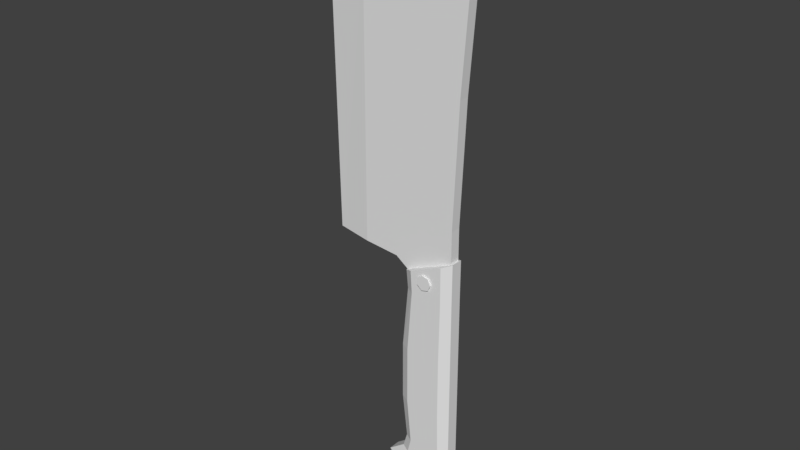 # Source: Cleaver.blend  (saved by Blender 2.79.0; exported with 4.5.12 LTS)
import bpy
from mathutils import Matrix  # noqa: F401  (used for matrix-valued properties, if any)

bpy.ops.wm.read_factory_settings(use_empty=True)
scene = bpy.context.scene
scene.name = 'Scene'

# ---- collections
col_collection_1 = bpy.data.collections.new('Collection 1'); scene.collection.children.link(col_collection_1)

# ---- materials (node trees are filled in below, after node groups)
mat_material = bpy.data.materials.new('Material')
mat_material.alpha_threshold = 0.0
mat_material.use_transparent_shadow = False
mat_material.roughness = 0.5
mat_material.specular_intensity = 0.0

# ---- material node trees

# ---- world
world_world = bpy.data.worlds.new('World'); scene.world = world_world
world_world.color = (0.05088, 0.05088, 0.05088)
world_world.use_sun_shadow = False
world_world.sun_shadow_jitter_overblur = 0.0
world_world.cycles.sampling_method = 'MANUAL'

# ---- meshes
me_cleaver = bpy.data.meshes.new('Cleaver')
me_cleaver.from_pydata([(-0.2326, -0.09002, -0.3376), (0.514, -0.09002, -0.3376), (-0.2403, -0.09002, -2.823), (0.514, -0.09002, -2.884), (-0.3207, -0.09002, -1.276), (0.514, -0.09002, -1.276), (-0.3207, -0.09002, -2.153), (0.514, -0.09002, -2.153), (-0.5619, -0.09002, -3.236), (0.514, -0.09002, -3.297), (-0.4049, -0.09002, -3.642), (0.514, -0.09002, -3.638), (-0.3054, -0.09002, -3.041), (0.514, -0.09002, -3.091), (-0.1333, -0.09002, -3.945), (0.2827, -0.09002, -3.942), (-0.2602, -0.09002, -0.05738), (0.5165, -0.09002, 0.278), (-0.4463, -0.07799, 0.08824), (0.4816, -0.07799, 0.7501), (-0.2285, -0.07799, -0.06652), (0.4814, -0.07799, 0.03303), (-1.493, -0.01713, 0.1763), (-1.573, -0.01713, 4.032), (0.5597, -0.07799, 2.566), (0.6758, -0.07799, 4.105), (-1.577, -0.01713, 4.981), (0.6263, -0.07799, 4.353), (0.419, -0.07799, 4.553), (-0.9765, -0.07799, 0.3427), (-0.9774, -0.07799, 4.051), (-0.9766, -0.07799, 4.869), (-0.9752, -0.07799, 0.1357), (0.3807, -0.1677, -0.3376), (0.3793, -0.1677, -2.873), (0.3649, -0.1677, -1.276), (0.3649, -0.1677, -2.153), (0.3806, -0.1677, -3.286), (0.3802, -0.1677, -3.639), (0.3805, -0.1677, -3.082), (0.187, -0.1677, -3.942), (0.3778, -0.1677, 0.2181), (-0.1102, -0.1677, -2.833), (-0.1767, -0.1677, -1.276), (-0.1767, -0.1677, -2.153), (-0.3763, -0.1677, -3.247), (-0.2209, -0.1677, -3.641), (-0.03609, -0.1677, -3.945), (-0.1038, -0.1677, -0.3376), (-0.164, -0.1677, -3.049), (-0.1262, -0.1677, 0.0004654), (0.2266, -0.1932, -0.1006), (0.183, -0.1932, -0.1911), (0.08512, -0.1932, -0.2135), (0.006592, -0.1932, -0.1508), (0.006592, -0.1932, -0.0504), (0.08512, -0.1932, 0.01222), (0.183, -0.1932, -0.01012), (0.2266, -0.1932, -3.49), (0.183, -0.1932, -3.581), (0.08512, -0.1932, -3.603), (0.006593, -0.1932, -3.54), (0.006593, -0.1932, -3.44), (0.08512, -0.1932, -3.377), (0.183, -0.1932, -3.4), (0.3669, -0.07799, 4.025), (0.418, -0.07799, 4.149), (0.12, -0.07799, 4.025), (0.06885, -0.07799, 4.149), (0.3669, -0.07799, 4.272), (0.12, -0.07799, 4.272), (0.2434, -0.07799, 4.323), (0.2434, -0.07799, 3.974), (0.07992, -0.07799, 4.635), (-0.2326, 0.09002, -0.3376), (0.514, 0.09002, -0.3376), (-0.2403, 0.09002, -2.823), (0.514, 0.09002, -2.884), (-0.3207, 0.09002, -1.276), (0.514, 0.09002, -1.276), (-0.3207, 0.09002, -2.153), (0.514, 0.09002, -2.153), (-0.5619, 0.09002, -3.236), (0.514, 0.09002, -3.297), (-0.4049, 0.09002, -3.642), (0.514, 0.09002, -3.638), (-0.3054, 0.09002, -3.041), (0.514, 0.09002, -3.091), (-0.1333, 0.09002, -3.945), (0.2827, 0.09002, -3.942), (-0.2602, 0.09002, -0.05738), (0.5165, 0.09002, 0.278), (-0.4463, 0.07799, 0.08824), (0.4816, 0.07799, 0.7501), (-0.2285, 0.07799, -0.06652), (0.4814, 0.07799, 0.03303), (-1.493, 0.01713, 0.1763), (-1.573, 0.01713, 4.032), (0.5597, 0.07799, 2.566), (0.6758, 0.07799, 4.105), (-1.577, 0.01713, 4.981), (0.6263, 0.07799, 4.353), (0.419, 0.07799, 4.553), (-0.9765, 0.07799, 0.3427), (-0.9774, 0.07799, 4.051), (-0.9766, 0.07799, 4.869), (-0.9752, 0.07799, 0.1357), (0.3807, 0.1677, -0.3376), (0.3793, 0.1677, -2.873), (0.3649, 0.1677, -1.276), (0.3649, 0.1677, -2.153), (0.3806, 0.1677, -3.286), (0.3802, 0.1677, -3.639), (0.3805, 0.1677, -3.082), (0.187, 0.1677, -3.942), (0.3778, 0.1677, 0.2181), (-0.1102, 0.1677, -2.833), (-0.1767, 0.1677, -1.276), (-0.1767, 0.1677, -2.153), (-0.3763, 0.1677, -3.247), (-0.2209, 0.1677, -3.641), (-0.03609, 0.1677, -3.945), (-0.1038, 0.1677, -0.3376), (-0.164, 0.1677, -3.049), (-0.1262, 0.1677, 0.0004654), (0.2266, 0.1932, -0.1006), (0.183, 0.1932, -0.1911), (0.08512, 0.1932, -0.2135), (0.006592, 0.1932, -0.1508), (0.006592, 0.1932, -0.0504), (0.08512, 0.1932, 0.01222), (0.183, 0.1932, -0.01012), (0.2266, 0.1932, -3.49), (0.183, 0.1932, -3.581), (0.08512, 0.1932, -3.603), (0.006593, 0.1932, -3.54), (0.006593, 0.1932, -3.44), (0.08512, 0.1932, -3.377), (0.183, 0.1932, -3.4), (0.3669, 0.07799, 4.025), (0.418, 0.07799, 4.149), (0.12, 0.07799, 4.025), (0.06885, 0.07799, 4.149), (0.3669, 0.07799, 4.272), (0.12, 0.07799, 4.272), (0.2434, 0.07799, 4.323), (0.2434, 0.07799, 3.974), (0.2266, 6.657e-08, -0.1006), (0.183, 5.983e-08, -0.1911), (0.08512, 4.468e-08, -0.2135), (0.006592, 3.253e-08, -0.1508), (0.006592, 3.253e-08, -0.0504), (0.08512, 4.468e-08, 0.01222), (0.183, 5.983e-08, -0.01012), (0.006593, 3.253e-08, -3.44), (0.08512, 4.468e-08, -3.603), (0.183, 5.983e-08, -3.581), (0.006593, 3.253e-08, -3.54), (0.2266, 6.657e-08, -3.49), (0.08512, 4.468e-08, -3.377), (0.183, 5.983e-08, -3.4), (0.06885, 7.337e-08, 4.149), (0.12, 8.516e-08, 4.272), (0.2434, 1.136e-07, 3.974), (0.2434, 1.136e-07, 4.323), (0.12, 8.516e-08, 4.025), (0.3669, 1.421e-07, 4.272), (0.418, 1.539e-07, 4.149), (0.3669, 1.421e-07, 4.025), (0.07992, 0.07799, 4.635)], [], [(74, 0, 16, 90), (49, 12, 8, 45), (35, 5, 1, 33), (80, 76, 2, 6), (79, 75, 1, 5), (81, 79, 5, 7), (74, 78, 4, 0), (36, 7, 5, 35), (34, 3, 7, 36), (77, 81, 7, 3), (78, 80, 6, 4), (45, 8, 10, 46), (87, 13, 9, 83), (85, 11, 15, 89), (83, 9, 11, 85), (77, 3, 13, 87), (42, 2, 12, 49), (114, 89, 15, 40), (46, 10, 14, 47), (33, 1, 17, 41), (92, 94, 20, 18), (95, 93, 19, 21), (106, 32, 22, 96), (96, 22, 23, 97), (19, 24, 72), (30, 72, 67), (97, 23, 26, 100), (30, 67, 68), (73, 27, 28), (23, 30, 31, 26), (22, 29, 30, 23), (32, 29, 22), (92, 18, 32, 106), (48, 33, 41, 50), (11, 38, 40, 15), (121, 114, 40, 47), (3, 34, 39, 13), (9, 37, 38, 11), (42, 34, 36, 44), (44, 36, 35, 43), (43, 35, 33, 48), (13, 39, 37, 9), (4, 43, 48, 0), (6, 44, 43, 4), (2, 42, 44, 6), (88, 121, 47, 14), (0, 48, 50, 16), (38, 46, 47, 40), (34, 42, 49, 39), (37, 45, 46, 38), (39, 49, 45, 37), (157, 61, 62, 154), (147, 51, 52, 148), (148, 52, 53, 149), (59, 58, 64, 63, 62, 61, 60), (149, 53, 54, 150), (150, 54, 55, 151), (151, 55, 56, 152), (52, 51, 57, 56, 55, 54, 53), (152, 56, 57, 153), (154, 62, 63, 159), (153, 57, 51, 147), (155, 60, 61, 157), (160, 64, 58, 158), (156, 59, 60, 155), (158, 58, 59, 156), (159, 63, 64, 160), (26, 31, 105, 100), (27, 101, 102, 28), (73, 28, 102, 169), (24, 98, 99, 25), (25, 99, 101, 27), (19, 93, 98, 24), (16, 50, 124, 90), (50, 41, 115, 124), (1, 75, 91, 17), (41, 17, 91, 115), (10, 84, 88, 14), (2, 76, 86, 12), (8, 82, 84, 10), (12, 86, 82, 8), (69, 166, 167, 66), (67, 165, 161, 68), (66, 167, 168, 65), (68, 161, 162, 70), (65, 168, 163, 72), (71, 164, 166, 69), (72, 163, 165, 67), (70, 162, 164, 71), (31, 73, 169, 105), (25, 66, 65), (68, 70, 31, 30), (27, 69, 66, 25), (31, 70, 71, 73), (18, 19, 32), (73, 71, 69, 27), (29, 19, 72, 30), (32, 19, 29), (20, 21, 19, 18), (72, 24, 25, 65), (123, 119, 82, 86), (109, 107, 75, 79), (110, 109, 79, 81), (108, 110, 81, 77), (119, 120, 84, 82), (116, 123, 86, 76), (120, 121, 88, 84), (107, 115, 91, 75), (93, 146, 98), (104, 141, 146), (104, 142, 141), (169, 102, 101), (97, 100, 105, 104), (96, 97, 104, 103), (106, 96, 103), (122, 124, 115, 107), (85, 89, 114, 112), (77, 87, 113, 108), (83, 85, 112, 111), (116, 118, 110, 108), (118, 117, 109, 110), (117, 122, 107, 109), (87, 83, 111, 113), (78, 74, 122, 117), (80, 78, 117, 118), (76, 80, 118, 116), (74, 90, 124, 122), (112, 114, 121, 120), (108, 113, 123, 116), (111, 112, 120, 119), (113, 111, 119, 123), (157, 154, 136, 135), (147, 148, 126, 125), (148, 149, 127, 126), (133, 134, 135, 136, 137, 138, 132), (149, 150, 128, 127), (150, 151, 129, 128), (151, 152, 130, 129), (126, 127, 128, 129, 130, 131, 125), (152, 153, 131, 130), (154, 159, 137, 136), (153, 147, 125, 131), (155, 157, 135, 134), (160, 158, 132, 138), (156, 155, 134, 133), (158, 156, 133, 132), (159, 160, 138, 137), (143, 140, 167, 166), (141, 142, 161, 165), (140, 139, 168, 167), (142, 144, 162, 161), (139, 146, 163, 168), (145, 143, 166, 164), (146, 141, 165, 163), (144, 145, 164, 162), (99, 139, 140), (142, 104, 105, 144), (101, 99, 140, 143), (105, 169, 145, 144), (92, 106, 93), (169, 101, 143, 145), (103, 104, 146, 93), (106, 103, 93), (94, 92, 93, 95), (146, 139, 99, 98)])
_uv = me_cleaver.uv_layers.new(name='UVMap')
_uv.uv.foreach_set('vector', [0.01159, 0.9419, 0.01159, 0.9419, 0.01159, 0.9419, 0.01159, 0.9419, 0.01159, 0.9419, 0.01159, 0.9419, 0.01159, 0.9419, 0.01159, 0.9419, 0.01159, 0.9419, 0.01159, 0.9419, 0.01159, 0.9419, 0.01159, 0.9419, 0.01159, 0.9419, 0.01159, 0.9419, 0.01159, 0.9419, 0.01159, 0.9419, 0.01159, 0.9419, 0.01159, 0.9419, 0.01159, 0.9419, 0.01159, 0.9419, 0.01159, 0.9419, 0.01159, 0.9419, 0.01159, 0.9419, 0.01159, 0.9419, 0.01159, 0.9419, 0.01159, 0.9419, 0.01159, 0.9419, 0.01159, 0.9419, 0.01159, 0.9419, 0.01159, 0.9419, 0.01159, 0.9419, 0.01159, 0.9419, 0.01159, 0.9419, 0.01159, 0.9419, 0.01159, 0.9419, 0.01159, 0.9419, 0.01159, 0.9419, 0.01159, 0.9419, 0.01159, 0.9419, 0.01159, 0.9419, 0.01159, 0.9419, 0.01159, 0.9419, 0.01159, 0.9419, 0.01159, 0.9419, 0.01159, 0.9419, 0.01159, 0.9419, 0.01159, 0.9419, 0.01159, 0.9419, 0.01159, 0.9419, 0.01159, 0.9419, 0.01159, 0.9419, 0.01159, 0.9419, 0.01159, 0.9419, 0.01159, 0.9419, 0.01159, 0.9419, 0.01159, 0.9419, 0.01159, 0.9419, 0.01159, 0.9419, 0.01159, 0.9419, 0.01159, 0.9419, 0.01159, 0.9419, 0.01159, 0.9419, 0.01159, 0.9419, 0.01159, 0.9419, 0.01159, 0.9419, 0.01159, 0.9419, 0.01159, 0.9419, 0.01159, 0.9419, 0.01159, 0.9419, 0.01159, 0.9419, 0.01159, 0.9419, 0.01159, 0.9419, 0.01159, 0.9419, 0.01159, 0.9419, 0.01159, 0.9419, 0.01159, 0.9419, 0.01159, 0.9419, 0.01159, 0.9419, 0.01159, 0.9419, 0.01159, 0.9419, 0.03543, 0.9222, 0.03543, 0.9222, 0.03543, 0.9222, 0.03543, 0.9222, 0.03543, 0.9222, 0.03543, 0.9222, 0.03543, 0.9222, 0.03543, 0.9222, 0.03543, 0.9222, 0.03543, 0.9222, 0.03543, 0.9222, 0.03543, 0.9222, 0.03543, 0.9222, 0.03543, 0.9222, 0.03543, 0.9222, 0.03543, 0.9222, 0.03543, 0.9222, 0.03543, 0.9222, 0.03543, 0.9222, 0.03543, 0.9222, 0.03543, 0.9222, 0.03543, 0.9222, 0.03543, 0.9222, 0.03543, 0.9222, 0.03543, 0.9222, 0.03543, 0.9222, 0.03543, 0.9222, 0.03543, 0.9222, 0.03543, 0.9222, 0.03543, 0.9222, 0.03543, 0.9222, 0.03543, 0.9222, 0.03543, 0.9222, 0.03543, 0.9222, 0.03543, 0.9222, 0.03543, 0.9222, 0.03543, 0.9222, 0.03543, 0.9222, 0.03543, 0.9222, 0.03543, 0.9222, 0.03543, 0.9222, 0.03543, 0.9222, 0.03543, 0.9222, 0.03543, 0.9222, 0.03543, 0.9222, 0.03543, 0.9222, 0.03543, 0.9222, 0.01159, 0.9419, 0.01159, 0.9419, 0.01159, 0.9419, 0.01159, 0.9419, 0.01159, 0.9419, 0.01159, 0.9419, 0.01159, 0.9419, 0.01159, 0.9419, 0.01159, 0.9419, 0.01159, 0.9419, 0.01159, 0.9419, 0.01159, 0.9419, 0.01159, 0.9419, 0.01159, 0.9419, 0.01159, 0.9419, 0.01159, 0.9419, 0.01159, 0.9419, 0.01159, 0.9419, 0.01159, 0.9419, 0.01159, 0.9419, 0.01159, 0.9419, 0.01159, 0.9419, 0.01159, 0.9419, 0.01159, 0.9419, 0.01159, 0.9419, 0.01159, 0.9419, 0.01159, 0.9419, 0.01159, 0.9419, 0.01159, 0.9419, 0.01159, 0.9419, 0.01159, 0.9419, 0.01159, 0.9419, 0.01159, 0.9419, 0.01159, 0.9419, 0.01159, 0.9419, 0.01159, 0.9419, 0.01159, 0.9419, 0.01159, 0.9419, 0.01159, 0.9419, 0.01159, 0.9419, 0.01159, 0.9419, 0.01159, 0.9419, 0.01159, 0.9419, 0.01159, 0.9419, 0.01159, 0.9419, 0.01159, 0.9419, 0.01159, 0.9419, 0.01159, 0.9419, 0.01159, 0.9419, 0.01159, 0.9419, 0.01159, 0.9419, 0.01159, 0.9419, 0.01159, 0.9419, 0.01159, 0.9419, 0.01159, 0.9419, 0.01159, 0.9419, 0.01159, 0.9419, 0.01159, 0.9419, 0.01159, 0.9419, 0.01159, 0.9419, 0.01159, 0.9419, 0.01159, 0.9419, 0.01159, 0.9419, 0.01159, 0.9419, 0.01159, 0.9419, 0.01159, 0.9419, 0.01159, 0.9419, 0.01159, 0.9419, 0.01159, 0.9419, 0.01159, 0.9419, 0.01159, 0.9419, 0.01159, 0.9419, 0.01961, 0.9809, 0.01961, 0.9809, 0.01961, 0.9809, 0.01961, 0.9809, 0.01961, 0.9809, 0.01961, 0.9809, 0.01961, 0.9809, 0.01961, 0.9809, 0.01961, 0.9809, 0.01961, 0.9809, 0.01961, 0.9809, 0.01961, 0.9809, 0.01961, 0.9809, 0.01961, 0.9809, 0.01961, 0.9809, 0.01961, 0.9809, 0.01961, 0.9809, 0.01961, 0.9809, 0.01961, 0.9809, 0.01961, 0.9809, 0.01961, 0.9809, 0.01961, 0.9809, 0.01961, 0.9809, 0.01961, 0.9809, 0.01961, 0.9809, 0.01961, 0.9809, 0.01961, 0.9809, 0.01961, 0.9809, 0.01961, 0.9809, 0.01961, 0.9809, 0.01961, 0.9809, 0.01961, 0.9809, 0.01961, 0.9809, 0.01961, 0.9809, 0.01961, 0.9809, 0.01961, 0.9809, 0.01961, 0.9809, 0.01961, 0.9809, 0.01961, 0.9809, 0.01961, 0.9809, 0.01961, 0.9809, 0.01961, 0.9809, 0.01961, 0.9809, 0.01961, 0.9809, 0.01961, 0.9809, 0.01961, 0.9809, 0.01961, 0.9809, 0.01961, 0.9809, 0.01961, 0.9809, 0.01961, 0.9809, 0.01961, 0.9809, 0.01961, 0.9809, 0.01961, 0.9809, 0.01961, 0.9809, 0.01961, 0.9809, 0.01961, 0.9809, 0.01961, 0.9809, 0.01961, 0.9809, 0.01961, 0.9809, 0.01961, 0.9809, 0.01961, 0.9809, 0.01961, 0.9809, 0.01961, 0.9809, 0.01961, 0.9809, 0.01961, 0.9809, 0.01961, 0.9809, 0.01961, 0.9809, 0.01961, 0.9809, 0.01961, 0.9809, 0.01961, 0.9809, 0.03543, 0.9222, 0.03543, 0.9222, 0.03543, 0.9222, 0.03543, 0.9222, 0.03543, 0.9222, 0.03543, 0.9222, 0.03543, 0.9222, 0.03543, 0.9222, 0.03543, 0.9222, 0.03543, 0.9222, 0.03543, 0.9222, 0.03543, 0.9222, 0.03543, 0.9222, 0.03543, 0.9222, 0.03543, 0.9222, 0.03543, 0.9222, 0.03543, 0.9222, 0.03543, 0.9222, 0.03543, 0.9222, 0.03543, 0.9222, 0.03543, 0.9222, 0.03543, 0.9222, 0.03543, 0.9222, 0.03543, 0.9222, 0.01159, 0.9419, 0.01159, 0.9419, 0.01159, 0.9419, 0.01159, 0.9419, 0.01159, 0.9419, 0.01159, 0.9419, 0.01159, 0.9419, 0.01159, 0.9419, 0.01159, 0.9419, 0.01159, 0.9419, 0.01159, 0.9419, 0.01159, 0.9419, 0.01159, 0.9419, 0.01159, 0.9419, 0.01159, 0.9419, 0.01159, 0.9419, 0.01159, 0.9419, 0.01159, 0.9419, 0.01159, 0.9419, 0.01159, 0.9419, 0.01159, 0.9419, 0.01159, 0.9419, 0.01159, 0.9419, 0.01159, 0.9419, 0.01159, 0.9419, 0.01159, 0.9419, 0.01159, 0.9419, 0.01159, 0.9419, 0.01159, 0.9419, 0.01159, 0.9419, 0.01159, 0.9419, 0.01159, 0.9419, 0.03543, 0.9222, 0.03543, 0.9222, 0.03543, 0.9222, 0.03543, 0.9222, 0.03543, 0.9222, 0.03543, 0.9222, 0.03543, 0.9222, 0.03543, 0.9222, 0.03543, 0.9222, 0.03543, 0.9222, 0.03543, 0.9222, 0.03543, 0.9222, 0.03543, 0.9222, 0.03543, 0.9222, 0.03543, 0.9222, 0.03543, 0.9222, 0.03543, 0.9222, 0.03543, 0.9222, 0.03543, 0.9222, 0.03543, 0.9222, 0.03543, 0.9222, 0.03543, 0.9222, 0.03543, 0.9222, 0.03543, 0.9222, 0.03543, 0.9222, 0.03543, 0.9222, 0.03543, 0.9222, 0.03543, 0.9222, 0.03543, 0.9222, 0.03543, 0.9222, 0.03543, 0.9222, 0.03543, 0.9222, 0.03543, 0.9222, 0.03543, 0.9222, 0.03543, 0.9222, 0.03543, 0.9222, 0.03543, 0.9222, 0.03543, 0.9222, 0.03543, 0.9222, 0.03543, 0.9222, 0.03543, 0.9222, 0.03543, 0.9222, 0.03543, 0.9222, 0.03543, 0.9222, 0.03543, 0.9222, 0.03543, 0.9222, 0.03543, 0.9222, 0.03543, 0.9222, 0.03543, 0.9222, 0.03543, 0.9222, 0.03543, 0.9222, 0.03543, 0.9222, 0.03543, 0.9222, 0.03543, 0.9222, 0.03543, 0.9222, 0.03543, 0.9222, 0.03543, 0.9222, 0.03543, 0.9222, 0.03543, 0.9222, 0.03543, 0.9222, 0.03543, 0.9222, 0.03543, 0.9222, 0.03543, 0.9222, 0.03543, 0.9222, 0.03543, 0.9222, 0.03543, 0.9222, 0.03543, 0.9222, 0.03543, 0.9222, 0.03543, 0.9222, 0.03543, 0.9222, 0.03543, 0.9222, 0.03543, 0.9222, 0.03543, 0.9222, 0.01159, 0.9419, 0.01159, 0.9419, 0.01159, 0.9419, 0.01159, 0.9419, 0.01159, 0.9419, 0.01159, 0.9419, 0.01159, 0.9419, 0.01159, 0.9419, 0.01159, 0.9419, 0.01159, 0.9419, 0.01159, 0.9419, 0.01159, 0.9419, 0.01159, 0.9419, 0.01159, 0.9419, 0.01159, 0.9419, 0.01159, 0.9419, 0.01159, 0.9419, 0.01159, 0.9419, 0.01159, 0.9419, 0.01159, 0.9419, 0.01159, 0.9419, 0.01159, 0.9419, 0.01159, 0.9419, 0.01159, 0.9419, 0.01159, 0.9419, 0.01159, 0.9419, 0.01159, 0.9419, 0.01159, 0.9419, 0.01159, 0.9419, 0.01159, 0.9419, 0.01159, 0.9419, 0.01159, 0.9419, 0.03543, 0.9222, 0.03543, 0.9222, 0.03543, 0.9222, 0.03543, 0.9222, 0.03543, 0.9222, 0.03543, 0.9222, 0.03543, 0.9222, 0.03543, 0.9222, 0.03543, 0.9222, 0.03543, 0.9222, 0.03543, 0.9222, 0.03543, 0.9222, 0.03543, 0.9222, 0.03543, 0.9222, 0.03543, 0.9222, 0.03543, 0.9222, 0.03543, 0.9222, 0.03543, 0.9222, 0.03543, 0.9222, 0.03543, 0.9222, 0.03543, 0.9222, 0.03543, 0.9222, 0.03543, 0.9222, 0.01159, 0.9419, 0.01159, 0.9419, 0.01159, 0.9419, 0.01159, 0.9419, 0.01159, 0.9419, 0.01159, 0.9419, 0.01159, 0.9419, 0.01159, 0.9419, 0.01159, 0.9419, 0.01159, 0.9419, 0.01159, 0.9419, 0.01159, 0.9419, 0.01159, 0.9419, 0.01159, 0.9419, 0.01159, 0.9419, 0.01159, 0.9419, 0.01159, 0.9419, 0.01159, 0.9419, 0.01159, 0.9419, 0.01159, 0.9419, 0.01159, 0.9419, 0.01159, 0.9419, 0.01159, 0.9419, 0.01159, 0.9419, 0.01159, 0.9419, 0.01159, 0.9419, 0.01159, 0.9419, 0.01159, 0.9419, 0.01159, 0.9419, 0.01159, 0.9419, 0.01159, 0.9419, 0.01159, 0.9419, 0.01159, 0.9419, 0.01159, 0.9419, 0.01159, 0.9419, 0.01159, 0.9419, 0.01159, 0.9419, 0.01159, 0.9419, 0.01159, 0.9419, 0.01159, 0.9419, 0.01159, 0.9419, 0.01159, 0.9419, 0.01159, 0.9419, 0.01159, 0.9419, 0.01159, 0.9419, 0.01159, 0.9419, 0.01159, 0.9419, 0.01159, 0.9419, 0.01159, 0.9419, 0.01159, 0.9419, 0.01159, 0.9419, 0.01159, 0.9419, 0.01159, 0.9419, 0.01159, 0.9419, 0.01159, 0.9419, 0.01159, 0.9419, 0.01159, 0.9419, 0.01159, 0.9419, 0.01159, 0.9419, 0.01159, 0.9419, 0.01159, 0.9419, 0.01159, 0.9419, 0.01159, 0.9419, 0.01159, 0.9419, 0.01961, 0.9809, 0.01961, 0.9809, 0.01961, 0.9809, 0.01961, 0.9809, 0.01961, 0.9809, 0.01961, 0.9809, 0.01961, 0.9809, 0.01961, 0.9809, 0.01961, 0.9809, 0.01961, 0.9809, 0.01961, 0.9809, 0.01961, 0.9809, 0.01961, 0.9809, 0.01961, 0.9809, 0.01961, 0.9809, 0.01961, 0.9809, 0.01961, 0.9809, 0.01961, 0.9809, 0.01961, 0.9809, 0.01961, 0.9809, 0.01961, 0.9809, 0.01961, 0.9809, 0.01961, 0.9809, 0.01961, 0.9809, 0.01961, 0.9809, 0.01961, 0.9809, 0.01961, 0.9809, 0.01961, 0.9809, 0.01961, 0.9809, 0.01961, 0.9809, 0.01961, 0.9809, 0.01961, 0.9809, 0.01961, 0.9809, 0.01961, 0.9809, 0.01961, 0.9809, 0.01961, 0.9809, 0.01961, 0.9809, 0.01961, 0.9809, 0.01961, 0.9809, 0.01961, 0.9809, 0.01961, 0.9809, 0.01961, 0.9809, 0.01961, 0.9809, 0.01961, 0.9809, 0.01961, 0.9809, 0.01961, 0.9809, 0.01961, 0.9809, 0.01961, 0.9809, 0.01961, 0.9809, 0.01961, 0.9809, 0.01961, 0.9809, 0.01961, 0.9809, 0.01961, 0.9809, 0.01961, 0.9809, 0.01961, 0.9809, 0.01961, 0.9809, 0.01961, 0.9809, 0.01961, 0.9809, 0.01961, 0.9809, 0.01961, 0.9809, 0.01961, 0.9809, 0.01961, 0.9809, 0.01961, 0.9809, 0.01961, 0.9809, 0.01961, 0.9809, 0.01961, 0.9809, 0.01961, 0.9809, 0.01961, 0.9809, 0.01961, 0.9809, 0.01961, 0.9809, 0.03543, 0.9222, 0.03543, 0.9222, 0.03543, 0.9222, 0.03543, 0.9222, 0.03543, 0.9222, 0.03543, 0.9222, 0.03543, 0.9222, 0.03543, 0.9222, 0.03543, 0.9222, 0.03543, 0.9222, 0.03543, 0.9222, 0.03543, 0.9222, 0.03543, 0.9222, 0.03543, 0.9222, 0.03543, 0.9222, 0.03543, 0.9222, 0.03543, 0.9222, 0.03543, 0.9222, 0.03543, 0.9222, 0.03543, 0.9222, 0.03543, 0.9222, 0.03543, 0.9222, 0.03543, 0.9222, 0.03543, 0.9222, 0.03543, 0.9222, 0.03543, 0.9222, 0.03543, 0.9222, 0.03543, 0.9222, 0.03543, 0.9222, 0.03543, 0.9222, 0.03543, 0.9222, 0.03543, 0.9222, 0.03543, 0.9222, 0.03543, 0.9222, 0.03543, 0.9222, 0.03543, 0.9222, 0.03543, 0.9222, 0.03543, 0.9222, 0.03543, 0.9222, 0.03543, 0.9222, 0.03543, 0.9222, 0.03543, 0.9222, 0.03543, 0.9222, 0.03543, 0.9222, 0.03543, 0.9222, 0.03543, 0.9222, 0.03543, 0.9222, 0.03543, 0.9222, 0.03543, 0.9222, 0.03543, 0.9222, 0.03543, 0.9222, 0.03543, 0.9222, 0.03543, 0.9222, 0.03543, 0.9222, 0.03543, 0.9222, 0.03543, 0.9222, 0.03543, 0.9222, 0.03543, 0.9222, 0.03543, 0.9222, 0.03543, 0.9222, 0.03543, 0.9222, 0.03543, 0.9222, 0.03543, 0.9222, 0.03543, 0.9222, 0.03543, 0.9222, 0.03543, 0.9222, 0.03543, 0.9222, 0.03543, 0.9222, 0.03543, 0.9222])
me_cleaver.materials.append(mat_material)
me_cleaver.use_remesh_preserve_volume = False
me_cleaver.use_remesh_preserve_attributes = False
me_cleaver.use_mirror_vertex_groups = False
me_cleaver.update()

# ---- objects
ob_cleaver = bpy.data.objects.new('Cleaver', me_cleaver)

# ---- transforms, parenting, visibility, modifiers, constraints
ob_cleaver.location = (0.543, -1.746e-08, 0.3983)
ob_cleaver.lineart.crease_threshold = 0.0

# ---- collection membership
col_collection_1.objects.link(ob_cleaver)

# ---- scene / render settings (as saved in the file)
scene.frame_start = 1; scene.frame_end = 250; scene.frame_set(1)
scene.render.engine = 'BLENDER_EEVEE_NEXT'
scene.render.resolution_percentage = 50
scene.render.dither_intensity = 0.0
scene.cycles.use_denoising = False
scene.cycles.samples = 128
scene.cycles.sampling_pattern = 'TABULATED_SOBOL'
scene.cycles.use_adaptive_sampling = False
scene.cycles.use_light_tree = False
scene.cycles.blur_glossy = 0.0
scene.cycles.sample_clamp_indirect = 0.0
scene.view_settings.view_transform = 'Standard'
bpy.context.view_layer.update()

# ---- added for rendering (the .blend has no active camera and no usable light): camera, sun
cam_auto = bpy.data.cameras.new('AutoCamera')
cam_auto.lens = 50.0
cam_auto.sensor_width = 36.0
cam_auto.clip_end = 1000.0
ob_auto_camera = bpy.data.objects.new('AutoCamera', cam_auto)
scene.collection.objects.link(ob_auto_camera)
ob_auto_camera.location = (8.61742, -10.23, 7.73595)
ob_auto_camera.rotation_euler = (1.09748, -7.21219e-08, 0.694738)
scene.camera = ob_auto_camera
light_auto_sun = bpy.data.lights.new('AutoSun', 'SUN')
light_auto_sun.energy = 3.0
light_auto_sun.angle = 0.0523599
ob_auto_sun = bpy.data.objects.new('AutoSun', light_auto_sun)
scene.collection.objects.link(ob_auto_sun)
ob_auto_sun.rotation_euler = (0.872665, 0.174533, 0.523599)
bpy.context.view_layer.update()
